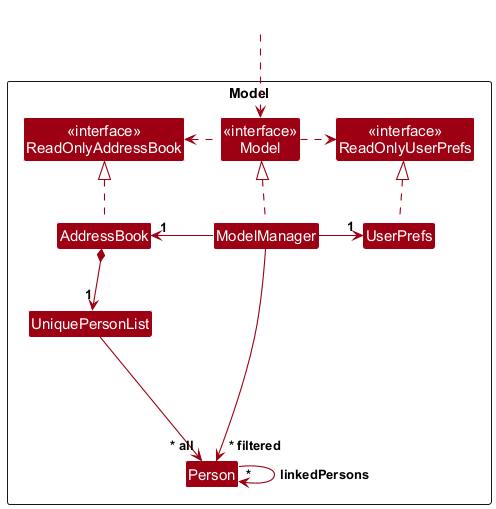

The diagram above was rendered by PlantUML. Its source (embedded in the PNG):
@startuml
!include style.puml
skinparam arrowThickness 1.1
skinparam arrowColor MODEL_COLOR
skinparam classBackgroundColor MODEL_COLOR

Package Model as ModelPackage <<Rectangle>>{
Class "<<interface>>\nReadOnlyAddressBook" as ReadOnlyAddressBook
Class "<<interface>>\nReadOnlyUserPrefs" as ReadOnlyUserPrefs
Class "<<interface>>\nModel" as Model
Class AddressBook
Class ModelManager
Class UserPrefs

Class UniquePersonList
Class Person

Class I #FFFFFF
}

Class HiddenOutside #FFFFFF
HiddenOutside ..> Model

AddressBook .up.|> ReadOnlyAddressBook

ModelManager .up.|> Model
Model .right.> ReadOnlyUserPrefs
Model .left.> ReadOnlyAddressBook
ModelManager -left-> "1" AddressBook
ModelManager -right-> "1" UserPrefs
UserPrefs .up.|> ReadOnlyUserPrefs

AddressBook *--> "1" UniquePersonList
UniquePersonList --> "~* all" Person
Person --> "*" Person : linkedPersons

Person -[hidden]up--> I
UniquePersonList -[hidden]right-> I

ModelManager --> "~* filtered" Person
@enduml